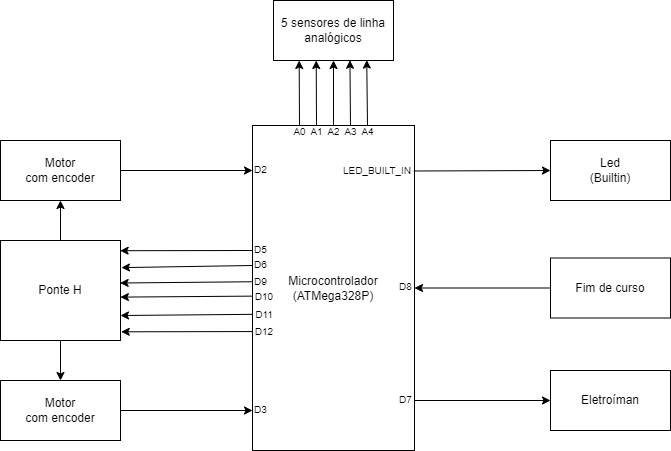

The diagram above was exported from draw.io. Its source (the exported page's mxGraphModel, read from the mxfile embedded in the PNG):
<mxGraphModel dx="1050" dy="573" grid="1" gridSize="10" guides="1" tooltips="1" connect="1" arrows="1" fold="1" page="1" pageScale="1" pageWidth="827" pageHeight="900" background="#ffffff" math="0" shadow="0">
  <root>
    <mxCell id="0" />
    <mxCell id="1" parent="0" />
    <mxCell id="BcSS75yS9coThRoNjYjm-1" value="Microcontrolador&lt;br&gt;(ATMega328P)" style="rounded=0;whiteSpace=wrap;html=1;points=[[0,0,0,0,0],[0,0.25,0,0,0],[0,0.5,0,0,0],[0,0.75,0,0,0],[0,1,0,0,0],[0.02,0.75,0,0,0],[0.25,0,0,0,0],[0.25,1,0,0,0],[0.5,0,0,0,0],[0.5,1,0,0,0],[0.75,0,0,0,0],[0.75,1,0,0,0],[1,0,0,0,0],[1,0.25,0,0,0],[1,0.5,0,3,0],[1,0.75,0,0,0],[1,1,0,0,0]];" parent="1" vertex="1">
      <mxGeometry x="332" y="185" width="162" height="325" as="geometry" />
    </mxCell>
    <mxCell id="BcSS75yS9coThRoNjYjm-2" value="Motor&lt;br&gt;com encoder" style="rounded=0;whiteSpace=wrap;html=1;" parent="1" vertex="1">
      <mxGeometry x="80" y="440" width="120" height="60" as="geometry" />
    </mxCell>
    <mxCell id="BcSS75yS9coThRoNjYjm-3" value="Motor&lt;br&gt;com encoder" style="rounded=0;whiteSpace=wrap;html=1;" parent="1" vertex="1">
      <mxGeometry x="80" y="200" width="120" height="60" as="geometry" />
    </mxCell>
    <mxCell id="BcSS75yS9coThRoNjYjm-4" value="5 sensores de linha analógicos" style="rounded=0;whiteSpace=wrap;html=1;" parent="1" vertex="1">
      <mxGeometry x="353" y="60" width="120" height="60" as="geometry" />
    </mxCell>
    <mxCell id="BcSS75yS9coThRoNjYjm-5" value="Ponte H" style="rounded=0;whiteSpace=wrap;html=1;" parent="1" vertex="1">
      <mxGeometry x="80" y="300" width="120" height="100" as="geometry" />
    </mxCell>
    <mxCell id="BcSS75yS9coThRoNjYjm-6" value="Eletroíman" style="rounded=0;whiteSpace=wrap;html=1;" parent="1" vertex="1">
      <mxGeometry x="630" y="430" width="120" height="60" as="geometry" />
    </mxCell>
    <mxCell id="BcSS75yS9coThRoNjYjm-7" value="Fim de curso" style="rounded=0;whiteSpace=wrap;html=1;" parent="1" vertex="1">
      <mxGeometry x="630" y="317.5" width="120" height="60" as="geometry" />
    </mxCell>
    <mxCell id="BcSS75yS9coThRoNjYjm-8" value="Led&lt;br&gt;(Builtin)" style="rounded=0;whiteSpace=wrap;html=1;" parent="1" vertex="1">
      <mxGeometry x="630" y="200" width="120" height="60" as="geometry" />
    </mxCell>
    <mxCell id="BcSS75yS9coThRoNjYjm-29" value="" style="endArrow=classic;html=1;rounded=0;entryX=0.5;entryY=1;entryDx=0;entryDy=0;exitX=0.5;exitY=0;exitDx=0;exitDy=0;exitPerimeter=0;" parent="1" source="BcSS75yS9coThRoNjYjm-1" target="BcSS75yS9coThRoNjYjm-4" edge="1">
      <mxGeometry width="50" height="50" relative="1" as="geometry">
        <mxPoint x="390" y="270" as="sourcePoint" />
        <mxPoint x="440" y="220" as="targetPoint" />
      </mxGeometry>
    </mxCell>
    <mxCell id="BcSS75yS9coThRoNjYjm-30" value="" style="endArrow=classic;html=1;rounded=0;entryX=0.637;entryY=0.996;entryDx=0;entryDy=0;entryPerimeter=0;exitX=0.5;exitY=0;exitDx=0;exitDy=0;" parent="1" source="BcSS75yS9coThRoNjYjm-37" target="BcSS75yS9coThRoNjYjm-4" edge="1">
      <mxGeometry width="50" height="50" relative="1" as="geometry">
        <mxPoint x="428" y="180" as="sourcePoint" />
        <mxPoint x="430" y="120" as="targetPoint" />
      </mxGeometry>
    </mxCell>
    <mxCell id="BcSS75yS9coThRoNjYjm-32" value="" style="endArrow=classic;html=1;rounded=0;entryX=0.777;entryY=0.993;entryDx=0;entryDy=0;exitX=0.5;exitY=0;exitDx=0;exitDy=0;entryPerimeter=0;" parent="1" source="BcSS75yS9coThRoNjYjm-40" target="BcSS75yS9coThRoNjYjm-4" edge="1">
      <mxGeometry width="50" height="50" relative="1" as="geometry">
        <mxPoint x="450.004" y="184.435" as="sourcePoint" />
        <mxPoint x="450.03999999999996" y="120.00000000000001" as="targetPoint" />
      </mxGeometry>
    </mxCell>
    <mxCell id="BcSS75yS9coThRoNjYjm-33" value="" style="endArrow=classic;html=1;rounded=0;entryX=0.356;entryY=1;entryDx=0;entryDy=0;exitX=0.5;exitY=0;exitDx=0;exitDy=0;entryPerimeter=0;" parent="1" source="BcSS75yS9coThRoNjYjm-38" target="BcSS75yS9coThRoNjYjm-4" edge="1">
      <mxGeometry width="50" height="50" relative="1" as="geometry">
        <mxPoint x="390.31800000000015" y="184.91500000000002" as="sourcePoint" />
        <mxPoint x="389.99999999999994" y="119.99999999999999" as="targetPoint" />
      </mxGeometry>
    </mxCell>
    <mxCell id="BcSS75yS9coThRoNjYjm-34" value="" style="endArrow=classic;html=1;rounded=0;entryX=0.214;entryY=1;entryDx=0;entryDy=0;exitX=0.5;exitY=0;exitDx=0;exitDy=0;entryPerimeter=0;" parent="1" source="BcSS75yS9coThRoNjYjm-39" target="BcSS75yS9coThRoNjYjm-4" edge="1">
      <mxGeometry width="50" height="50" relative="1" as="geometry">
        <mxPoint x="380.642" y="185.89" as="sourcePoint" />
        <mxPoint x="380.00000000000006" y="119.99999999999999" as="targetPoint" />
      </mxGeometry>
    </mxCell>
    <mxCell id="BcSS75yS9coThRoNjYjm-36" value="&lt;font style=&quot;font-size: 10px;&quot;&gt;A2&lt;/font&gt;" style="text;html=1;strokeColor=none;fillColor=none;align=center;verticalAlign=bottom;whiteSpace=wrap;rounded=0;" parent="1" vertex="1">
      <mxGeometry x="404.5" y="185" width="17" height="15" as="geometry" />
    </mxCell>
    <mxCell id="BcSS75yS9coThRoNjYjm-37" value="&lt;font style=&quot;font-size: 10px;&quot;&gt;A3&lt;/font&gt;" style="text;html=1;strokeColor=none;fillColor=none;align=center;verticalAlign=bottom;whiteSpace=wrap;rounded=0;" parent="1" vertex="1">
      <mxGeometry x="421.5" y="185" width="17" height="15" as="geometry" />
    </mxCell>
    <mxCell id="BcSS75yS9coThRoNjYjm-38" value="&lt;font style=&quot;font-size: 10px;&quot;&gt;A1&lt;/font&gt;" style="text;html=1;strokeColor=none;fillColor=none;align=center;verticalAlign=bottom;whiteSpace=wrap;rounded=0;" parent="1" vertex="1">
      <mxGeometry x="387.5" y="185" width="17" height="15" as="geometry" />
    </mxCell>
    <mxCell id="BcSS75yS9coThRoNjYjm-39" value="&lt;font style=&quot;font-size: 10px;&quot;&gt;A0&lt;/font&gt;" style="text;html=1;strokeColor=none;fillColor=none;align=center;verticalAlign=bottom;whiteSpace=wrap;rounded=0;" parent="1" vertex="1">
      <mxGeometry x="370.5" y="185" width="17" height="15" as="geometry" />
    </mxCell>
    <mxCell id="BcSS75yS9coThRoNjYjm-40" value="&lt;font style=&quot;font-size: 10px;&quot;&gt;A4&lt;/font&gt;" style="text;html=1;strokeColor=none;fillColor=none;align=center;verticalAlign=bottom;whiteSpace=wrap;rounded=0;" parent="1" vertex="1">
      <mxGeometry x="438.5" y="185" width="17" height="15" as="geometry" />
    </mxCell>
    <mxCell id="BcSS75yS9coThRoNjYjm-41" value="" style="endArrow=classic;html=1;rounded=0;fontSize=6;entryX=0;entryY=0.5;entryDx=0;entryDy=0;exitX=0.996;exitY=0.14;exitDx=0;exitDy=0;exitPerimeter=0;" parent="1" source="BcSS75yS9coThRoNjYjm-1" target="BcSS75yS9coThRoNjYjm-8" edge="1">
      <mxGeometry width="50" height="50" relative="1" as="geometry">
        <mxPoint x="500" y="230" as="sourcePoint" />
        <mxPoint x="510" y="200" as="targetPoint" />
      </mxGeometry>
    </mxCell>
    <mxCell id="BcSS75yS9coThRoNjYjm-42" value="&lt;font style=&quot;font-size: 10px;&quot;&gt;LED_BUILT_IN&lt;/font&gt;" style="text;html=1;strokeColor=none;fillColor=none;align=center;verticalAlign=middle;whiteSpace=wrap;rounded=0;fontSize=6;" parent="1" vertex="1">
      <mxGeometry x="420" y="222.5" width="74" height="15" as="geometry" />
    </mxCell>
    <mxCell id="BcSS75yS9coThRoNjYjm-43" value="&lt;font style=&quot;font-size: 10px;&quot;&gt;D8&lt;/font&gt;" style="text;html=1;strokeColor=none;fillColor=none;align=center;verticalAlign=bottom;whiteSpace=wrap;rounded=0;" parent="1" vertex="1">
      <mxGeometry x="477" y="340" width="17" height="15" as="geometry" />
    </mxCell>
    <mxCell id="BcSS75yS9coThRoNjYjm-44" value="" style="endArrow=classic;html=1;rounded=0;fontSize=6;exitX=0;exitY=0.5;exitDx=0;exitDy=0;entryX=1;entryY=0.5;entryDx=0;entryDy=0;" parent="1" source="BcSS75yS9coThRoNjYjm-7" target="BcSS75yS9coThRoNjYjm-43" edge="1">
      <mxGeometry width="50" height="50" relative="1" as="geometry">
        <mxPoint x="450" y="350" as="sourcePoint" />
        <mxPoint x="500" y="300" as="targetPoint" />
      </mxGeometry>
    </mxCell>
    <mxCell id="BcSS75yS9coThRoNjYjm-45" value="&lt;font style=&quot;font-size: 10px;&quot;&gt;D7&lt;/font&gt;" style="text;html=1;strokeColor=none;fillColor=none;align=center;verticalAlign=bottom;whiteSpace=wrap;rounded=0;" parent="1" vertex="1">
      <mxGeometry x="477" y="452.5" width="17" height="15" as="geometry" />
    </mxCell>
    <mxCell id="BcSS75yS9coThRoNjYjm-46" value="" style="endArrow=classic;html=1;rounded=0;fontSize=6;exitX=1;exitY=0.5;exitDx=0;exitDy=0;entryX=0;entryY=0.5;entryDx=0;entryDy=0;" parent="1" source="BcSS75yS9coThRoNjYjm-45" target="BcSS75yS9coThRoNjYjm-6" edge="1">
      <mxGeometry width="50" height="50" relative="1" as="geometry">
        <mxPoint x="490" y="440" as="sourcePoint" />
        <mxPoint x="540" y="390" as="targetPoint" />
      </mxGeometry>
    </mxCell>
    <mxCell id="BcSS75yS9coThRoNjYjm-47" value="&lt;font style=&quot;font-size: 10px;&quot;&gt;D2&lt;/font&gt;" style="text;html=1;strokeColor=none;fillColor=none;align=center;verticalAlign=bottom;whiteSpace=wrap;rounded=0;" parent="1" vertex="1">
      <mxGeometry x="332" y="222.5" width="17" height="15" as="geometry" />
    </mxCell>
    <mxCell id="BcSS75yS9coThRoNjYjm-48" value="&lt;font style=&quot;font-size: 10px;&quot;&gt;D3&lt;/font&gt;" style="text;html=1;strokeColor=none;fillColor=none;align=center;verticalAlign=bottom;whiteSpace=wrap;rounded=0;" parent="1" vertex="1">
      <mxGeometry x="332" y="462.5" width="17" height="15" as="geometry" />
    </mxCell>
    <mxCell id="BcSS75yS9coThRoNjYjm-49" value="" style="endArrow=classic;html=1;rounded=0;fontSize=6;exitX=1;exitY=0.5;exitDx=0;exitDy=0;entryX=0;entryY=0.5;entryDx=0;entryDy=0;" parent="1" source="BcSS75yS9coThRoNjYjm-2" target="BcSS75yS9coThRoNjYjm-48" edge="1">
      <mxGeometry width="50" height="50" relative="1" as="geometry">
        <mxPoint x="230" y="490" as="sourcePoint" />
        <mxPoint x="280" y="440" as="targetPoint" />
      </mxGeometry>
    </mxCell>
    <mxCell id="BcSS75yS9coThRoNjYjm-50" value="" style="endArrow=classic;html=1;rounded=0;fontSize=6;exitX=1;exitY=0.5;exitDx=0;exitDy=0;entryX=0;entryY=0.5;entryDx=0;entryDy=0;" parent="1" source="BcSS75yS9coThRoNjYjm-3" target="BcSS75yS9coThRoNjYjm-47" edge="1">
      <mxGeometry width="50" height="50" relative="1" as="geometry">
        <mxPoint x="260" y="260" as="sourcePoint" />
        <mxPoint x="310" y="210" as="targetPoint" />
      </mxGeometry>
    </mxCell>
    <mxCell id="BcSS75yS9coThRoNjYjm-51" value="&lt;font style=&quot;font-size: 10px;&quot;&gt;D5&lt;/font&gt;" style="text;html=1;strokeColor=none;fillColor=none;align=center;verticalAlign=bottom;whiteSpace=wrap;rounded=0;" parent="1" vertex="1">
      <mxGeometry x="332" y="302.5" width="17" height="15" as="geometry" />
    </mxCell>
    <mxCell id="BcSS75yS9coThRoNjYjm-53" value="&lt;font style=&quot;font-size: 10px;&quot;&gt;D6&lt;/font&gt;" style="text;html=1;strokeColor=none;fillColor=none;align=center;verticalAlign=bottom;whiteSpace=wrap;rounded=0;" parent="1" vertex="1">
      <mxGeometry x="332" y="317.5" width="17" height="15" as="geometry" />
    </mxCell>
    <mxCell id="BcSS75yS9coThRoNjYjm-54" value="" style="endArrow=classic;html=1;rounded=0;fontSize=10;exitX=0;exitY=0.5;exitDx=0;exitDy=0;entryX=0.997;entryY=0.102;entryDx=0;entryDy=0;entryPerimeter=0;" parent="1" source="BcSS75yS9coThRoNjYjm-51" target="BcSS75yS9coThRoNjYjm-5" edge="1">
      <mxGeometry width="50" height="50" relative="1" as="geometry">
        <mxPoint x="270" y="370" as="sourcePoint" />
        <mxPoint x="320" y="320" as="targetPoint" />
      </mxGeometry>
    </mxCell>
    <mxCell id="BcSS75yS9coThRoNjYjm-56" value="&lt;font style=&quot;font-size: 10px;&quot;&gt;D9&lt;/font&gt;" style="text;html=1;strokeColor=none;fillColor=none;align=left;verticalAlign=bottom;whiteSpace=wrap;rounded=0;" parent="1" vertex="1">
      <mxGeometry x="332" y="332.5" width="17" height="17.5" as="geometry" />
    </mxCell>
    <mxCell id="BcSS75yS9coThRoNjYjm-57" value="&lt;font style=&quot;font-size: 10px;&quot;&gt;D10&lt;/font&gt;" style="text;html=1;strokeColor=none;fillColor=none;align=center;verticalAlign=bottom;whiteSpace=wrap;rounded=0;" parent="1" vertex="1">
      <mxGeometry x="335" y="347.5" width="18" height="17.5" as="geometry" />
    </mxCell>
    <mxCell id="BcSS75yS9coThRoNjYjm-59" value="" style="endArrow=classic;html=1;rounded=0;fontSize=10;exitX=0;exitY=0.5;exitDx=0;exitDy=0;entryX=1.008;entryY=0.271;entryDx=0;entryDy=0;entryPerimeter=0;" parent="1" source="BcSS75yS9coThRoNjYjm-53" target="BcSS75yS9coThRoNjYjm-5" edge="1">
      <mxGeometry width="50" height="50" relative="1" as="geometry">
        <mxPoint x="270" y="380" as="sourcePoint" />
        <mxPoint x="320" y="330" as="targetPoint" />
      </mxGeometry>
    </mxCell>
    <mxCell id="BcSS75yS9coThRoNjYjm-60" value="&lt;font style=&quot;font-size: 10px;&quot;&gt;D11&lt;/font&gt;" style="text;html=1;strokeColor=none;fillColor=none;align=center;verticalAlign=bottom;whiteSpace=wrap;rounded=0;" parent="1" vertex="1">
      <mxGeometry x="335" y="365" width="18" height="17.5" as="geometry" />
    </mxCell>
    <mxCell id="BcSS75yS9coThRoNjYjm-61" value="&lt;font style=&quot;font-size: 10px;&quot;&gt;D12&lt;/font&gt;" style="text;html=1;strokeColor=none;fillColor=none;align=center;verticalAlign=bottom;whiteSpace=wrap;rounded=0;" parent="1" vertex="1">
      <mxGeometry x="335" y="382.5" width="18" height="17.5" as="geometry" />
    </mxCell>
    <mxCell id="BcSS75yS9coThRoNjYjm-64" value="" style="endArrow=classic;html=1;rounded=0;fontSize=10;exitX=0;exitY=0.5;exitDx=0;exitDy=0;entryX=0.997;entryY=0.425;entryDx=0;entryDy=0;entryPerimeter=0;" parent="1" source="BcSS75yS9coThRoNjYjm-56" target="BcSS75yS9coThRoNjYjm-5" edge="1">
      <mxGeometry width="50" height="50" relative="1" as="geometry">
        <mxPoint x="292.72" y="344.7" as="sourcePoint" />
        <mxPoint x="159.99999999999997" y="347.50000000000006" as="targetPoint" />
      </mxGeometry>
    </mxCell>
    <mxCell id="BcSS75yS9coThRoNjYjm-66" value="" style="endArrow=classic;html=1;rounded=0;fontSize=10;exitX=-0.004;exitY=0.525;exitDx=0;exitDy=0;entryX=0.999;entryY=0.566;entryDx=0;entryDy=0;entryPerimeter=0;exitPerimeter=0;" parent="1" source="BcSS75yS9coThRoNjYjm-1" target="BcSS75yS9coThRoNjYjm-5" edge="1">
      <mxGeometry width="50" height="50" relative="1" as="geometry">
        <mxPoint x="322.36" y="355.63" as="sourcePoint" />
        <mxPoint x="190" y="356.88" as="targetPoint" />
      </mxGeometry>
    </mxCell>
    <mxCell id="BcSS75yS9coThRoNjYjm-67" value="" style="endArrow=classic;html=1;rounded=0;fontSize=10;exitX=0.002;exitY=0.581;exitDx=0;exitDy=0;entryX=1;entryY=0.75;entryDx=0;entryDy=0;exitPerimeter=0;" parent="1" source="BcSS75yS9coThRoNjYjm-1" target="BcSS75yS9coThRoNjYjm-5" edge="1">
      <mxGeometry width="50" height="50" relative="1" as="geometry">
        <mxPoint x="321.472" y="373.265" as="sourcePoint" />
        <mxPoint x="190" y="374.24" as="targetPoint" />
      </mxGeometry>
    </mxCell>
    <mxCell id="BcSS75yS9coThRoNjYjm-68" value="" style="endArrow=classic;html=1;rounded=0;fontSize=10;exitX=0.004;exitY=0.634;exitDx=0;exitDy=0;entryX=1.006;entryY=0.913;entryDx=0;entryDy=0;entryPerimeter=0;exitPerimeter=0;" parent="1" source="BcSS75yS9coThRoNjYjm-1" target="BcSS75yS9coThRoNjYjm-5" edge="1">
      <mxGeometry width="50" height="50" relative="1" as="geometry">
        <mxPoint x="322.36" y="391.08" as="sourcePoint" />
        <mxPoint x="190" y="391.28" as="targetPoint" />
      </mxGeometry>
    </mxCell>
    <mxCell id="BcSS75yS9coThRoNjYjm-69" value="" style="endArrow=classic;html=1;rounded=0;fontSize=10;exitX=0.5;exitY=0;exitDx=0;exitDy=0;entryX=0.5;entryY=1;entryDx=0;entryDy=0;" parent="1" source="BcSS75yS9coThRoNjYjm-5" target="BcSS75yS9coThRoNjYjm-3" edge="1">
      <mxGeometry width="50" height="50" relative="1" as="geometry">
        <mxPoint x="170" y="330" as="sourcePoint" />
        <mxPoint x="220" y="280" as="targetPoint" />
      </mxGeometry>
    </mxCell>
    <mxCell id="BcSS75yS9coThRoNjYjm-70" value="" style="endArrow=classic;html=1;rounded=0;fontSize=10;exitX=0.5;exitY=1;exitDx=0;exitDy=0;entryX=0.5;entryY=0;entryDx=0;entryDy=0;" parent="1" source="BcSS75yS9coThRoNjYjm-5" target="BcSS75yS9coThRoNjYjm-2" edge="1">
      <mxGeometry width="50" height="50" relative="1" as="geometry">
        <mxPoint x="170" y="430" as="sourcePoint" />
        <mxPoint x="220" y="380" as="targetPoint" />
      </mxGeometry>
    </mxCell>
  </root>
</mxGraphModel>